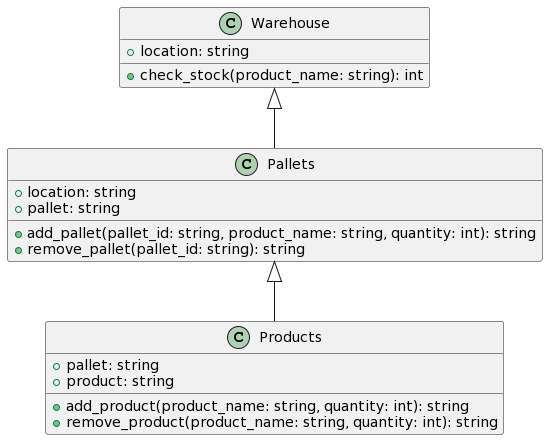

The diagram above was rendered by PlantUML. Its source (embedded in the PNG):
@startuml
Warehouse <|-- Pallets
Pallets <|-- Products
class Warehouse {
    +location: string
    +check_stock(product_name: string): int
    }
    
class Pallets {
    +location: string
    +pallet: string
    +add_pallet(pallet_id: string, product_name: string, quantity: int): string
    +remove_pallet(pallet_id: string): string
    }
    
class Products {
    +pallet: string
   +product: string
   +add_product(product_name: string, quantity: int): string
    +remove_product(product_name: string, quantity: int): string
    }
@enduml